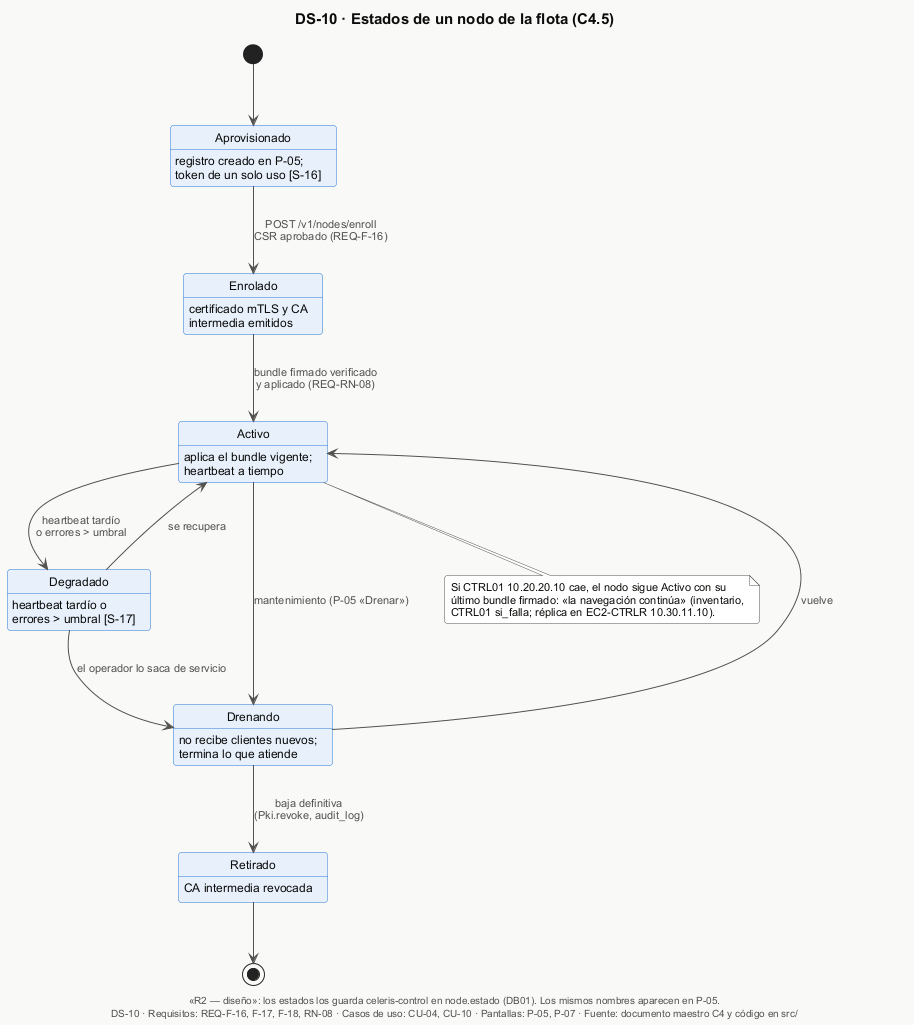

The diagram above was rendered by PlantUML. Its source (embedded in the PNG):
@startuml DS-10-estados-nodo
!include _estilo.iuml
title DS-10 · Estados de un nodo de la flota (C4.5)
caption «R2 — diseño»: los estados los guarda celeris-control en node.estado (DB01). Los mismos nombres aparecen en P-05.

[*] --> Aprovisionado
state Aprovisionado <<R2>> : registro creado en P-05;\ntoken de un solo uso [S-16]
state Enrolado <<R2>> : certificado mTLS y CA\nintermedia emitidos
state Activo <<R2>> : aplica el bundle vigente;\nheartbeat a tiempo
state Degradado <<R2>> : heartbeat tardío o\nerrores > umbral [S-17]
state Drenando <<R2>> : no recibe clientes nuevos;\ntermina lo que atiende
state Retirado <<R2>> : CA intermedia revocada

Aprovisionado --> Enrolado : POST /v1/nodes/enroll\nCSR aprobado (REQ-F-16)
Enrolado --> Activo : bundle firmado verificado\ny aplicado (REQ-RN-08)
Activo --> Degradado : heartbeat tardío\no errores > umbral
Degradado --> Activo : se recupera
Degradado --> Drenando : el operador lo saca de servicio
Activo --> Drenando : mantenimiento (P-05 «Drenar»)
Drenando --> Activo : vuelve
Drenando --> Retirado : baja definitiva\n(Pki.revoke, audit_log)
Retirado --> [*]

note bottom of Activo
  Si CTRL01 10.20.20.10 cae, el nodo sigue Activo con su
  último bundle firmado: «la navegación continúa» (inventario,
  CTRL01 si_falla; réplica en EC2-CTRLR 10.30.11.10).
end note

$pie("DS-10", "REQ-F-16, F-17, F-18, RN-08", "CU-04, CU-10", "P-05, P-07")
@enduml